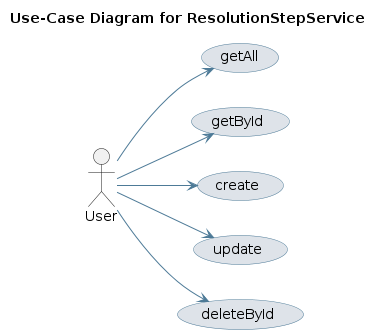

The diagram above was rendered by PlantUML. Its source (embedded in the PNG):
@startuml
skinparam usecase {
 BackgroundColor #DEE3E9 
 BorderColor #4D7A97 
 ArrowColor #4D7A97 
}
left to right direction
title Use-Case Diagram for ResolutionStepService

actor User
usecase "getAll" as UC_getAll
User --> UC_getAll
usecase "getById" as UC_getById
User --> UC_getById
usecase "create" as UC_create
User --> UC_create
usecase "update" as UC_update
User --> UC_update
usecase "deleteById" as UC_deleteById
User --> UC_deleteById
@enduml